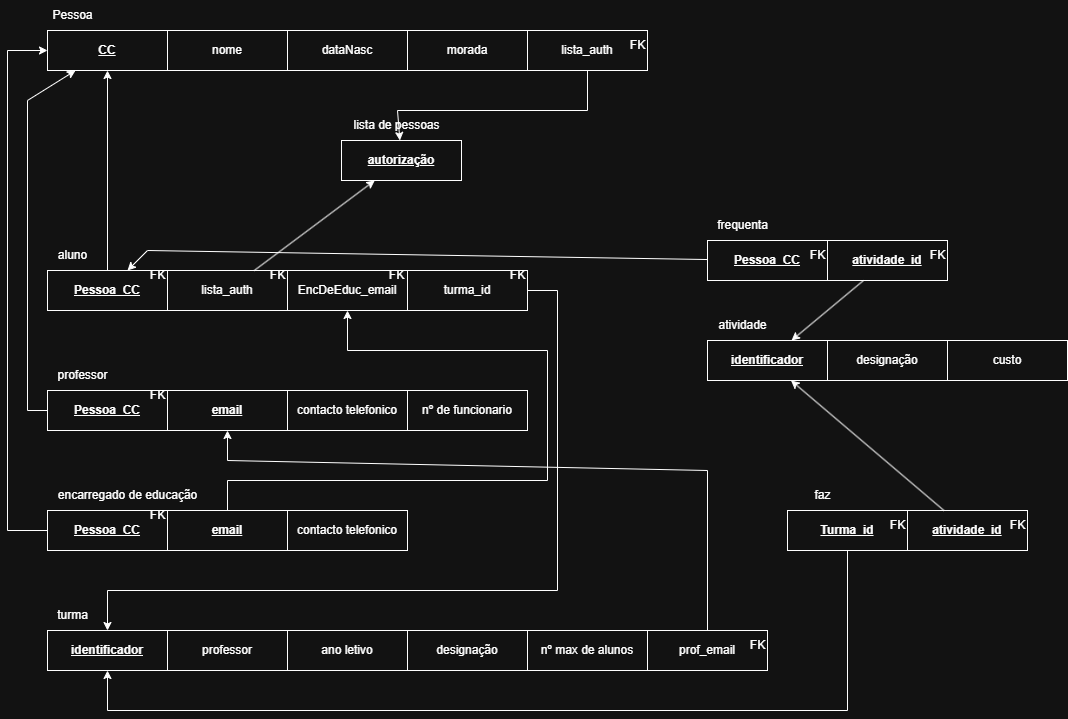

The diagram above was exported from draw.io. Its source (the exported page's mxGraphModel, read from the mxfile embedded in the PNG):
<mxGraphModel dx="1050" dy="569" grid="1" gridSize="10" guides="1" tooltips="1" connect="1" arrows="1" fold="1" page="1" pageScale="1" pageWidth="827" pageHeight="1169" math="0" shadow="0">
  <root>
    <mxCell id="0" />
    <mxCell id="1" parent="0" />
    <mxCell id="uO52-fIusSebnsXsC91t-1" value="&lt;b&gt;&lt;u&gt;CC&lt;/u&gt;&lt;/b&gt;" style="rounded=0;whiteSpace=wrap;html=1;" parent="1" vertex="1">
      <mxGeometry x="120" y="160" width="120" height="40" as="geometry" />
    </mxCell>
    <mxCell id="uO52-fIusSebnsXsC91t-2" value="Pessoa" style="text;html=1;align=center;verticalAlign=middle;resizable=0;points=[];autosize=1;strokeColor=none;fillColor=none;" parent="1" vertex="1">
      <mxGeometry x="115" y="130" width="60" height="30" as="geometry" />
    </mxCell>
    <mxCell id="uO52-fIusSebnsXsC91t-3" value="nome" style="rounded=0;whiteSpace=wrap;html=1;" parent="1" vertex="1">
      <mxGeometry x="240" y="160" width="120" height="40" as="geometry" />
    </mxCell>
    <mxCell id="wK09vMMY8XHoyK0epdqR-1" value="lista_auth" style="rounded=0;whiteSpace=wrap;html=1;" parent="1" vertex="1">
      <mxGeometry x="240" y="400" width="120" height="40" as="geometry" />
    </mxCell>
    <mxCell id="wK09vMMY8XHoyK0epdqR-2" value="aluno" style="text;html=1;align=center;verticalAlign=middle;resizable=0;points=[];autosize=1;strokeColor=none;fillColor=none;" parent="1" vertex="1">
      <mxGeometry x="120" y="370" width="50" height="30" as="geometry" />
    </mxCell>
    <mxCell id="wK09vMMY8XHoyK0epdqR-3" value="EncDeEduc_email" style="rounded=0;whiteSpace=wrap;html=1;" parent="1" vertex="1">
      <mxGeometry x="360" y="400" width="120" height="40" as="geometry" />
    </mxCell>
    <mxCell id="wK09vMMY8XHoyK0epdqR-4" value="&lt;u&gt;&lt;b&gt;email&lt;/b&gt;&lt;/u&gt;" style="rounded=0;whiteSpace=wrap;html=1;" parent="1" vertex="1">
      <mxGeometry x="240" y="520" width="120" height="40" as="geometry" />
    </mxCell>
    <mxCell id="wK09vMMY8XHoyK0epdqR-5" value="professor" style="text;html=1;align=center;verticalAlign=middle;resizable=0;points=[];autosize=1;strokeColor=none;fillColor=none;" parent="1" vertex="1">
      <mxGeometry x="120" y="490" width="70" height="30" as="geometry" />
    </mxCell>
    <mxCell id="wK09vMMY8XHoyK0epdqR-6" value="contacto telefonico" style="rounded=0;whiteSpace=wrap;html=1;" parent="1" vertex="1">
      <mxGeometry x="360" y="520" width="120" height="40" as="geometry" />
    </mxCell>
    <mxCell id="wK09vMMY8XHoyK0epdqR-7" value="&lt;b&gt;&lt;u&gt;email&lt;/u&gt;&lt;/b&gt;" style="rounded=0;whiteSpace=wrap;html=1;" parent="1" vertex="1">
      <mxGeometry x="240" y="640" width="120" height="40" as="geometry" />
    </mxCell>
    <mxCell id="wK09vMMY8XHoyK0epdqR-8" value="encarregado de educação" style="text;html=1;align=center;verticalAlign=middle;resizable=0;points=[];autosize=1;strokeColor=none;fillColor=none;" parent="1" vertex="1">
      <mxGeometry x="120" y="610" width="160" height="30" as="geometry" />
    </mxCell>
    <mxCell id="wK09vMMY8XHoyK0epdqR-9" value="contacto telefonico" style="rounded=0;whiteSpace=wrap;html=1;" parent="1" vertex="1">
      <mxGeometry x="360" y="640" width="120" height="40" as="geometry" />
    </mxCell>
    <mxCell id="wK09vMMY8XHoyK0epdqR-10" value="&lt;b&gt;&lt;u&gt;identificador&lt;/u&gt;&lt;/b&gt;" style="rounded=0;whiteSpace=wrap;html=1;" parent="1" vertex="1">
      <mxGeometry x="120" y="760" width="120" height="40" as="geometry" />
    </mxCell>
    <mxCell id="wK09vMMY8XHoyK0epdqR-11" value="turma" style="text;html=1;align=center;verticalAlign=middle;resizable=0;points=[];autosize=1;strokeColor=none;fillColor=none;" parent="1" vertex="1">
      <mxGeometry x="120" y="730" width="50" height="30" as="geometry" />
    </mxCell>
    <mxCell id="wK09vMMY8XHoyK0epdqR-12" value="professor" style="rounded=0;whiteSpace=wrap;html=1;" parent="1" vertex="1">
      <mxGeometry x="240" y="760" width="120" height="40" as="geometry" />
    </mxCell>
    <mxCell id="wK09vMMY8XHoyK0epdqR-14" value="atividade" style="text;html=1;align=center;verticalAlign=middle;resizable=0;points=[];autosize=1;strokeColor=none;fillColor=none;" parent="1" vertex="1">
      <mxGeometry x="780" y="440" width="70" height="30" as="geometry" />
    </mxCell>
    <mxCell id="wK09vMMY8XHoyK0epdqR-15" value="custo" style="rounded=0;whiteSpace=wrap;html=1;" parent="1" vertex="1">
      <mxGeometry x="1020" y="470" width="120" height="40" as="geometry" />
    </mxCell>
    <mxCell id="wK09vMMY8XHoyK0epdqR-16" value="morada" style="rounded=0;whiteSpace=wrap;html=1;" parent="1" vertex="1">
      <mxGeometry x="480" y="160" width="120" height="40" as="geometry" />
    </mxCell>
    <mxCell id="wK09vMMY8XHoyK0epdqR-17" value="dataNasc" style="rounded=0;whiteSpace=wrap;html=1;" parent="1" vertex="1">
      <mxGeometry x="360" y="160" width="120" height="40" as="geometry" />
    </mxCell>
    <mxCell id="wK09vMMY8XHoyK0epdqR-18" value="&lt;u&gt;&lt;b&gt;autorização&lt;/b&gt;&lt;/u&gt;" style="rounded=0;whiteSpace=wrap;html=1;" parent="1" vertex="1">
      <mxGeometry x="414" y="270" width="120" height="40" as="geometry" />
    </mxCell>
    <mxCell id="wK09vMMY8XHoyK0epdqR-19" value="lista de pessoas" style="text;html=1;align=center;verticalAlign=middle;resizable=0;points=[];autosize=1;strokeColor=none;fillColor=none;" parent="1" vertex="1">
      <mxGeometry x="414" y="240" width="110" height="30" as="geometry" />
    </mxCell>
    <mxCell id="wK09vMMY8XHoyK0epdqR-21" value="lista_auth" style="rounded=0;whiteSpace=wrap;html=1;" parent="1" vertex="1">
      <mxGeometry x="600" y="160" width="120" height="40" as="geometry" />
    </mxCell>
    <mxCell id="wK09vMMY8XHoyK0epdqR-22" value="" style="endArrow=classic;html=1;rounded=0;" parent="1" source="wK09vMMY8XHoyK0epdqR-21" target="wK09vMMY8XHoyK0epdqR-18" edge="1">
      <mxGeometry width="50" height="50" relative="1" as="geometry">
        <mxPoint x="420" y="270" as="sourcePoint" />
        <mxPoint x="370" y="320" as="targetPoint" />
        <Array as="points">
          <mxPoint x="660" y="240" />
          <mxPoint x="470" y="240" />
        </Array>
      </mxGeometry>
    </mxCell>
    <mxCell id="wK09vMMY8XHoyK0epdqR-23" value="" style="endArrow=classic;html=1;rounded=0;" parent="1" source="wK09vMMY8XHoyK0epdqR-1" target="wK09vMMY8XHoyK0epdqR-18" edge="1">
      <mxGeometry width="50" height="50" relative="1" as="geometry">
        <mxPoint x="340" y="480" as="sourcePoint" />
        <mxPoint x="390" y="430" as="targetPoint" />
      </mxGeometry>
    </mxCell>
    <mxCell id="wK09vMMY8XHoyK0epdqR-24" value="FK" style="text;html=1;align=center;verticalAlign=middle;resizable=0;points=[];autosize=1;strokeColor=none;fillColor=none;" parent="1" vertex="1">
      <mxGeometry x="330" y="390" width="40" height="30" as="geometry" />
    </mxCell>
    <mxCell id="wK09vMMY8XHoyK0epdqR-25" value="FK" style="text;html=1;align=center;verticalAlign=middle;resizable=0;points=[];autosize=1;strokeColor=none;fillColor=none;" parent="1" vertex="1">
      <mxGeometry x="690" y="160" width="40" height="30" as="geometry" />
    </mxCell>
    <mxCell id="wK09vMMY8XHoyK0epdqR-26" value="nº de funcionario" style="rounded=0;whiteSpace=wrap;html=1;" parent="1" vertex="1">
      <mxGeometry x="480" y="520" width="120" height="40" as="geometry" />
    </mxCell>
    <mxCell id="wK09vMMY8XHoyK0epdqR-27" value="designação&lt;span style=&quot;color: rgba(0, 0, 0, 0); font-family: monospace; font-size: 0px; text-align: start; text-wrap-mode: nowrap;&quot;&gt;%3CmxGraphModel%3E%3Croot%3E%3CmxCell%20id%3D%220%22%2F%3E%3CmxCell%20id%3D%221%22%20parent%3D%220%22%2F%3E%3CmxCell%20id%3D%222%22%20value%3D%22xx%22%20style%3D%22rounded%3D0%3BwhiteSpace%3Dwrap%3Bhtml%3D1%3B%22%20vertex%3D%221%22%20parent%3D%221%22%3E%3CmxGeometry%20x%3D%22240%22%20y%3D%22880%22%20width%3D%22120%22%20height%3D%2240%22%20as%3D%22geometry%22%2F%3E%3C%2FmxCell%3E%3C%2Froot%3E%3C%2FmxGraphModel%3E&lt;/span&gt;" style="rounded=0;whiteSpace=wrap;html=1;" parent="1" vertex="1">
      <mxGeometry x="480" y="760" width="120" height="40" as="geometry" />
    </mxCell>
    <mxCell id="wK09vMMY8XHoyK0epdqR-28" value="ano letivo" style="rounded=0;whiteSpace=wrap;html=1;" parent="1" vertex="1">
      <mxGeometry x="360" y="760" width="120" height="40" as="geometry" />
    </mxCell>
    <mxCell id="wK09vMMY8XHoyK0epdqR-29" value="nº max de alunos" style="rounded=0;whiteSpace=wrap;html=1;" parent="1" vertex="1">
      <mxGeometry x="600" y="760" width="120" height="40" as="geometry" />
    </mxCell>
    <mxCell id="wK09vMMY8XHoyK0epdqR-30" value="&lt;b&gt;&lt;u&gt;identificador&lt;/u&gt;&lt;/b&gt;" style="rounded=0;whiteSpace=wrap;html=1;" parent="1" vertex="1">
      <mxGeometry x="780" y="470" width="120" height="40" as="geometry" />
    </mxCell>
    <mxCell id="wK09vMMY8XHoyK0epdqR-31" value="designação&lt;span style=&quot;color: rgba(0, 0, 0, 0); font-family: monospace; font-size: 0px; text-align: start; text-wrap-mode: nowrap;&quot;&gt;%3CmxGraphModel%3E%3Croot%3E%3CmxCell%20id%3D%220%22%2F%3E%3CmxCell%20id%3D%221%22%20parent%3D%220%22%2F%3E%3CmxCell%20id%3D%222%22%20value%3D%22xx%22%20style%3D%22rounded%3D0%3BwhiteSpace%3Dwrap%3Bhtml%3D1%3B%22%20vertex%3D%221%22%20parent%3D%221%22%3E%3CmxGeometry%20x%3D%22240%22%20y%3D%22880%22%20width%3D%22120%22%20height%3D%2240%22%20as%3D%22geometry%22%2F%3E%3C%2FmxCell%3E%3C%2Froot%3E%3C%2FmxGraphModel%3E&lt;/span&gt;" style="rounded=0;whiteSpace=wrap;html=1;" parent="1" vertex="1">
      <mxGeometry x="900" y="470" width="120" height="40" as="geometry" />
    </mxCell>
    <mxCell id="wK09vMMY8XHoyK0epdqR-32" value="" style="endArrow=classic;html=1;rounded=0;" parent="1" source="wK09vMMY8XHoyK0epdqR-7" target="wK09vMMY8XHoyK0epdqR-3" edge="1">
      <mxGeometry width="50" height="50" relative="1" as="geometry">
        <mxPoint x="340" y="480" as="sourcePoint" />
        <mxPoint x="390" y="430" as="targetPoint" />
        <Array as="points">
          <mxPoint x="300" y="610" />
          <mxPoint x="620" y="610" />
          <mxPoint x="620" y="480" />
          <mxPoint x="420" y="480" />
        </Array>
      </mxGeometry>
    </mxCell>
    <mxCell id="wK09vMMY8XHoyK0epdqR-33" value="FK" style="text;html=1;align=center;verticalAlign=middle;resizable=0;points=[];autosize=1;strokeColor=none;fillColor=none;" parent="1" vertex="1">
      <mxGeometry x="449" y="390" width="40" height="30" as="geometry" />
    </mxCell>
    <mxCell id="wK09vMMY8XHoyK0epdqR-34" value="&lt;b&gt;&lt;u&gt;Pessoa_CC&lt;/u&gt;&lt;/b&gt;" style="rounded=0;whiteSpace=wrap;html=1;" parent="1" vertex="1">
      <mxGeometry x="120" y="400" width="120" height="40" as="geometry" />
    </mxCell>
    <mxCell id="wK09vMMY8XHoyK0epdqR-35" value="&lt;b&gt;&lt;u&gt;Pessoa_CC&lt;/u&gt;&lt;/b&gt;" style="rounded=0;whiteSpace=wrap;html=1;" parent="1" vertex="1">
      <mxGeometry x="120" y="520" width="120" height="40" as="geometry" />
    </mxCell>
    <mxCell id="wK09vMMY8XHoyK0epdqR-36" value="&lt;b&gt;&lt;u&gt;Pessoa_CC&lt;/u&gt;&lt;/b&gt;" style="rounded=0;whiteSpace=wrap;html=1;" parent="1" vertex="1">
      <mxGeometry x="120" y="640" width="120" height="40" as="geometry" />
    </mxCell>
    <mxCell id="wK09vMMY8XHoyK0epdqR-37" value="" style="endArrow=classic;html=1;rounded=0;" parent="1" source="wK09vMMY8XHoyK0epdqR-34" target="uO52-fIusSebnsXsC91t-1" edge="1">
      <mxGeometry width="50" height="50" relative="1" as="geometry">
        <mxPoint x="340" y="480" as="sourcePoint" />
        <mxPoint x="390" y="430" as="targetPoint" />
      </mxGeometry>
    </mxCell>
    <mxCell id="wK09vMMY8XHoyK0epdqR-38" value="" style="endArrow=classic;html=1;rounded=0;" parent="1" source="wK09vMMY8XHoyK0epdqR-35" target="uO52-fIusSebnsXsC91t-1" edge="1">
      <mxGeometry width="50" height="50" relative="1" as="geometry">
        <mxPoint x="115" y="510" as="sourcePoint" />
        <mxPoint x="115" y="190" as="targetPoint" />
        <Array as="points">
          <mxPoint x="100" y="540" />
          <mxPoint x="100" y="230" />
        </Array>
      </mxGeometry>
    </mxCell>
    <mxCell id="wK09vMMY8XHoyK0epdqR-39" value="" style="endArrow=classic;html=1;rounded=0;" parent="1" source="wK09vMMY8XHoyK0epdqR-36" target="uO52-fIusSebnsXsC91t-1" edge="1">
      <mxGeometry width="50" height="50" relative="1" as="geometry">
        <mxPoint x="100" y="675" as="sourcePoint" />
        <mxPoint x="128" y="335" as="targetPoint" />
        <Array as="points">
          <mxPoint x="80" y="660" />
          <mxPoint x="80" y="180" />
        </Array>
      </mxGeometry>
    </mxCell>
    <mxCell id="wK09vMMY8XHoyK0epdqR-40" value="turma_id" style="rounded=0;whiteSpace=wrap;html=1;" parent="1" vertex="1">
      <mxGeometry x="480" y="400" width="120" height="40" as="geometry" />
    </mxCell>
    <mxCell id="wK09vMMY8XHoyK0epdqR-41" value="FK" style="text;html=1;align=center;verticalAlign=middle;resizable=0;points=[];autosize=1;strokeColor=none;fillColor=none;" parent="1" vertex="1">
      <mxGeometry x="570" y="390" width="40" height="30" as="geometry" />
    </mxCell>
    <mxCell id="wK09vMMY8XHoyK0epdqR-42" value="FK" style="text;html=1;align=center;verticalAlign=middle;resizable=0;points=[];autosize=1;strokeColor=none;fillColor=none;" parent="1" vertex="1">
      <mxGeometry x="210" y="390" width="40" height="30" as="geometry" />
    </mxCell>
    <mxCell id="wK09vMMY8XHoyK0epdqR-43" value="FK" style="text;html=1;align=center;verticalAlign=middle;resizable=0;points=[];autosize=1;strokeColor=none;fillColor=none;" parent="1" vertex="1">
      <mxGeometry x="210" y="510" width="40" height="30" as="geometry" />
    </mxCell>
    <mxCell id="wK09vMMY8XHoyK0epdqR-44" value="FK" style="text;html=1;align=center;verticalAlign=middle;resizable=0;points=[];autosize=1;strokeColor=none;fillColor=none;" parent="1" vertex="1">
      <mxGeometry x="210" y="630" width="40" height="30" as="geometry" />
    </mxCell>
    <mxCell id="wK09vMMY8XHoyK0epdqR-45" value="" style="endArrow=classic;html=1;rounded=0;" parent="1" source="wK09vMMY8XHoyK0epdqR-40" target="wK09vMMY8XHoyK0epdqR-10" edge="1">
      <mxGeometry width="50" height="50" relative="1" as="geometry">
        <mxPoint x="310" y="540" as="sourcePoint" />
        <mxPoint x="360" y="490" as="targetPoint" />
        <Array as="points">
          <mxPoint x="630" y="420" />
          <mxPoint x="630" y="720" />
          <mxPoint x="180" y="720" />
        </Array>
      </mxGeometry>
    </mxCell>
    <mxCell id="wK09vMMY8XHoyK0epdqR-47" value="frequenta" style="text;html=1;align=center;verticalAlign=middle;resizable=0;points=[];autosize=1;strokeColor=none;fillColor=none;" parent="1" vertex="1">
      <mxGeometry x="780" y="340" width="70" height="30" as="geometry" />
    </mxCell>
    <mxCell id="wK09vMMY8XHoyK0epdqR-48" value="&lt;b&gt;&lt;u&gt;Pessoa_CC&lt;/u&gt;&lt;/b&gt;" style="rounded=0;whiteSpace=wrap;html=1;" parent="1" vertex="1">
      <mxGeometry x="780" y="370" width="120" height="40" as="geometry" />
    </mxCell>
    <mxCell id="wK09vMMY8XHoyK0epdqR-49" value="&lt;u&gt;&lt;b&gt;atividade_id&lt;/b&gt;&lt;/u&gt;" style="rounded=0;whiteSpace=wrap;html=1;" parent="1" vertex="1">
      <mxGeometry x="900" y="370" width="120" height="40" as="geometry" />
    </mxCell>
    <mxCell id="wK09vMMY8XHoyK0epdqR-50" value="" style="endArrow=classic;html=1;rounded=0;" parent="1" source="wK09vMMY8XHoyK0epdqR-48" target="wK09vMMY8XHoyK0epdqR-34" edge="1">
      <mxGeometry width="50" height="50" relative="1" as="geometry">
        <mxPoint x="670" y="500" as="sourcePoint" />
        <mxPoint x="720" y="450" as="targetPoint" />
        <Array as="points">
          <mxPoint x="220" y="380" />
        </Array>
      </mxGeometry>
    </mxCell>
    <mxCell id="wK09vMMY8XHoyK0epdqR-51" value="" style="endArrow=classic;html=1;rounded=0;" parent="1" source="wK09vMMY8XHoyK0epdqR-49" target="wK09vMMY8XHoyK0epdqR-30" edge="1">
      <mxGeometry width="50" height="50" relative="1" as="geometry">
        <mxPoint x="670" y="500" as="sourcePoint" />
        <mxPoint x="720" y="450" as="targetPoint" />
      </mxGeometry>
    </mxCell>
    <mxCell id="wK09vMMY8XHoyK0epdqR-52" value="prof_email" style="rounded=0;whiteSpace=wrap;html=1;" parent="1" vertex="1">
      <mxGeometry x="720" y="760" width="120" height="40" as="geometry" />
    </mxCell>
    <mxCell id="wK09vMMY8XHoyK0epdqR-53" value="FK" style="text;html=1;align=center;verticalAlign=middle;resizable=0;points=[];autosize=1;strokeColor=none;fillColor=none;" parent="1" vertex="1">
      <mxGeometry x="810" y="760" width="40" height="30" as="geometry" />
    </mxCell>
    <mxCell id="wK09vMMY8XHoyK0epdqR-54" value="FK" style="text;html=1;align=center;verticalAlign=middle;resizable=0;points=[];autosize=1;strokeColor=none;fillColor=none;" parent="1" vertex="1">
      <mxGeometry x="870" y="370" width="40" height="30" as="geometry" />
    </mxCell>
    <mxCell id="wK09vMMY8XHoyK0epdqR-55" value="FK" style="text;html=1;align=center;verticalAlign=middle;resizable=0;points=[];autosize=1;strokeColor=none;fillColor=none;" parent="1" vertex="1">
      <mxGeometry x="990" y="370" width="40" height="30" as="geometry" />
    </mxCell>
    <mxCell id="wK09vMMY8XHoyK0epdqR-56" value="" style="endArrow=classic;html=1;rounded=0;" parent="1" source="wK09vMMY8XHoyK0epdqR-52" target="wK09vMMY8XHoyK0epdqR-4" edge="1">
      <mxGeometry width="50" height="50" relative="1" as="geometry">
        <mxPoint x="670" y="500" as="sourcePoint" />
        <mxPoint x="720" y="450" as="targetPoint" />
        <Array as="points">
          <mxPoint x="780" y="600" />
          <mxPoint x="300" y="590" />
        </Array>
      </mxGeometry>
    </mxCell>
    <mxCell id="wK09vMMY8XHoyK0epdqR-57" value="faz" style="text;html=1;align=center;verticalAlign=middle;resizable=0;points=[];autosize=1;strokeColor=none;fillColor=none;" parent="1" vertex="1">
      <mxGeometry x="875" y="610" width="40" height="30" as="geometry" />
    </mxCell>
    <mxCell id="wK09vMMY8XHoyK0epdqR-58" value="&lt;b&gt;&lt;u&gt;Turma_id&lt;/u&gt;&lt;/b&gt;" style="rounded=0;whiteSpace=wrap;html=1;" parent="1" vertex="1">
      <mxGeometry x="860" y="640" width="120" height="40" as="geometry" />
    </mxCell>
    <mxCell id="wK09vMMY8XHoyK0epdqR-59" value="&lt;u&gt;&lt;b&gt;atividade_id&lt;/b&gt;&lt;/u&gt;" style="rounded=0;whiteSpace=wrap;html=1;" parent="1" vertex="1">
      <mxGeometry x="980" y="640" width="120" height="40" as="geometry" />
    </mxCell>
    <mxCell id="wK09vMMY8XHoyK0epdqR-60" value="FK" style="text;html=1;align=center;verticalAlign=middle;resizable=0;points=[];autosize=1;strokeColor=none;fillColor=none;" parent="1" vertex="1">
      <mxGeometry x="950" y="640" width="40" height="30" as="geometry" />
    </mxCell>
    <mxCell id="wK09vMMY8XHoyK0epdqR-61" value="FK" style="text;html=1;align=center;verticalAlign=middle;resizable=0;points=[];autosize=1;strokeColor=none;fillColor=none;" parent="1" vertex="1">
      <mxGeometry x="1070" y="640" width="40" height="30" as="geometry" />
    </mxCell>
    <mxCell id="wK09vMMY8XHoyK0epdqR-62" value="" style="endArrow=classic;html=1;rounded=0;" parent="1" source="wK09vMMY8XHoyK0epdqR-59" target="wK09vMMY8XHoyK0epdqR-30" edge="1">
      <mxGeometry width="50" height="50" relative="1" as="geometry">
        <mxPoint x="670" y="500" as="sourcePoint" />
        <mxPoint x="720" y="450" as="targetPoint" />
      </mxGeometry>
    </mxCell>
    <mxCell id="wK09vMMY8XHoyK0epdqR-68" value="" style="endArrow=classic;html=1;rounded=0;" parent="1" source="wK09vMMY8XHoyK0epdqR-58" target="wK09vMMY8XHoyK0epdqR-10" edge="1">
      <mxGeometry width="50" height="50" relative="1" as="geometry">
        <mxPoint x="1026" y="650" as="sourcePoint" />
        <mxPoint x="874" y="520" as="targetPoint" />
        <Array as="points">
          <mxPoint x="920" y="840" />
          <mxPoint x="180" y="840" />
        </Array>
      </mxGeometry>
    </mxCell>
  </root>
</mxGraphModel>